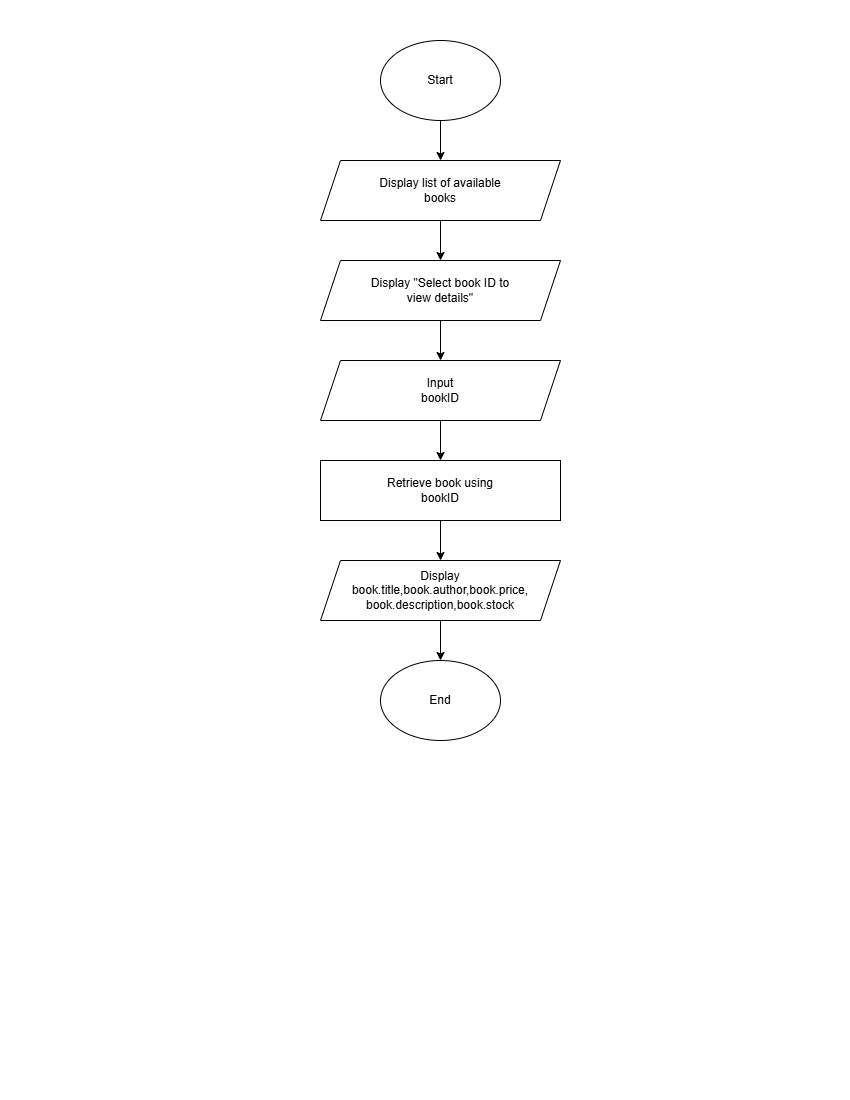

The diagram above was exported from draw.io. Its source (the exported page's mxGraphModel, read from the mxfile embedded in the PNG):
<mxGraphModel dx="1708" dy="713" grid="0" gridSize="10" guides="1" tooltips="1" connect="1" arrows="1" fold="1" page="1" pageScale="1" pageWidth="850" pageHeight="1100" math="0" shadow="0">
  <root>
    <mxCell id="0" />
    <mxCell id="1" parent="0" />
    <mxCell id="5y58-D7qTBah8nVbYfzn-5" edge="1" parent="1" source="5y58-D7qTBah8nVbYfzn-1" style="edgeStyle=orthogonalEdgeStyle;rounded=0;orthogonalLoop=1;jettySize=auto;html=1;" target="5y58-D7qTBah8nVbYfzn-4" value="">
      <mxGeometry relative="1" as="geometry" />
    </mxCell>
    <mxCell id="5y58-D7qTBah8nVbYfzn-1" parent="1" style="ellipse;whiteSpace=wrap;html=1;" value="" vertex="1">
      <mxGeometry height="80" width="120" x="380" y="40" as="geometry" />
    </mxCell>
    <mxCell id="5y58-D7qTBah8nVbYfzn-7" edge="1" parent="1" source="5y58-D7qTBah8nVbYfzn-4" style="edgeStyle=orthogonalEdgeStyle;rounded=0;orthogonalLoop=1;jettySize=auto;html=1;" target="5y58-D7qTBah8nVbYfzn-6" value="">
      <mxGeometry relative="1" as="geometry" />
    </mxCell>
    <mxCell id="5y58-D7qTBah8nVbYfzn-4" parent="1" style="shape=parallelogram;perimeter=parallelogramPerimeter;whiteSpace=wrap;html=1;fixedSize=1;" value="" vertex="1">
      <mxGeometry height="60" width="240" x="320" y="160" as="geometry" />
    </mxCell>
    <mxCell id="5y58-D7qTBah8nVbYfzn-9" edge="1" parent="1" source="5y58-D7qTBah8nVbYfzn-6" style="edgeStyle=orthogonalEdgeStyle;rounded=0;orthogonalLoop=1;jettySize=auto;html=1;" target="5y58-D7qTBah8nVbYfzn-8" value="">
      <mxGeometry relative="1" as="geometry" />
    </mxCell>
    <mxCell id="5y58-D7qTBah8nVbYfzn-6" parent="1" style="shape=parallelogram;perimeter=parallelogramPerimeter;whiteSpace=wrap;html=1;fixedSize=1;" value="" vertex="1">
      <mxGeometry height="60" width="240" x="320" y="260" as="geometry" />
    </mxCell>
    <mxCell id="5y58-D7qTBah8nVbYfzn-11" edge="1" parent="1" source="5y58-D7qTBah8nVbYfzn-8" style="edgeStyle=orthogonalEdgeStyle;rounded=0;orthogonalLoop=1;jettySize=auto;html=1;" target="5y58-D7qTBah8nVbYfzn-10" value="">
      <mxGeometry relative="1" as="geometry" />
    </mxCell>
    <mxCell id="5y58-D7qTBah8nVbYfzn-8" parent="1" style="shape=parallelogram;perimeter=parallelogramPerimeter;whiteSpace=wrap;html=1;fixedSize=1;" value="" vertex="1">
      <mxGeometry height="60" width="240" x="320" y="360" as="geometry" />
    </mxCell>
    <mxCell id="5y58-D7qTBah8nVbYfzn-13" edge="1" parent="1" source="5y58-D7qTBah8nVbYfzn-10" style="edgeStyle=orthogonalEdgeStyle;rounded=0;orthogonalLoop=1;jettySize=auto;html=1;" target="5y58-D7qTBah8nVbYfzn-12" value="">
      <mxGeometry relative="1" as="geometry" />
    </mxCell>
    <mxCell id="5y58-D7qTBah8nVbYfzn-10" parent="1" style="whiteSpace=wrap;html=1;" value="" vertex="1">
      <mxGeometry height="60" width="240" x="320" y="460" as="geometry" />
    </mxCell>
    <mxCell id="5y58-D7qTBah8nVbYfzn-15" edge="1" parent="1" source="5y58-D7qTBah8nVbYfzn-12" style="edgeStyle=orthogonalEdgeStyle;rounded=0;orthogonalLoop=1;jettySize=auto;html=1;" target="5y58-D7qTBah8nVbYfzn-14" value="">
      <mxGeometry relative="1" as="geometry" />
    </mxCell>
    <mxCell id="5y58-D7qTBah8nVbYfzn-12" parent="1" style="shape=parallelogram;perimeter=parallelogramPerimeter;whiteSpace=wrap;html=1;fixedSize=1;" value="" vertex="1">
      <mxGeometry height="60" width="240" x="320" y="560" as="geometry" />
    </mxCell>
    <mxCell id="5y58-D7qTBah8nVbYfzn-14" parent="1" style="ellipse;whiteSpace=wrap;html=1;" value="" vertex="1">
      <mxGeometry height="80" width="120" x="380" y="660" as="geometry" />
    </mxCell>
    <mxCell id="5y58-D7qTBah8nVbYfzn-16" parent="1" style="text;html=1;whiteSpace=wrap;strokeColor=none;fillColor=none;align=center;verticalAlign=middle;rounded=0;" value="Start" vertex="1">
      <mxGeometry height="30" width="60" x="410" y="65" as="geometry" />
    </mxCell>
    <mxCell id="5y58-D7qTBah8nVbYfzn-17" parent="1" style="text;html=1;whiteSpace=wrap;strokeColor=none;fillColor=none;align=center;verticalAlign=middle;rounded=0;" value="Display list of available books" vertex="1">
      <mxGeometry height="30" width="130" x="375" y="175" as="geometry" />
    </mxCell>
    <mxCell id="5y58-D7qTBah8nVbYfzn-18" parent="1" style="text;html=1;whiteSpace=wrap;strokeColor=none;fillColor=none;align=center;verticalAlign=middle;rounded=0;" value="Display &quot;Select book ID to view details&quot;" vertex="1">
      <mxGeometry height="30" width="150" x="365" y="275" as="geometry" />
    </mxCell>
    <mxCell id="5y58-D7qTBah8nVbYfzn-19" parent="1" style="text;html=1;whiteSpace=wrap;strokeColor=none;fillColor=none;align=center;verticalAlign=middle;rounded=0;" value="Input bookID" vertex="1">
      <mxGeometry height="30" width="60" x="410" y="375" as="geometry" />
    </mxCell>
    <mxCell id="5y58-D7qTBah8nVbYfzn-20" parent="1" style="text;html=1;whiteSpace=wrap;strokeColor=none;fillColor=none;align=center;verticalAlign=middle;rounded=0;" value="Retrieve book using bookID" vertex="1">
      <mxGeometry height="30" width="140" x="370" y="475" as="geometry" />
    </mxCell>
    <mxCell id="5y58-D7qTBah8nVbYfzn-21" parent="1" style="text;html=1;whiteSpace=wrap;strokeColor=none;fillColor=none;align=center;verticalAlign=middle;rounded=0;" value="Display book.title,book.author,book.price,&lt;div&gt;book.description,book.stock&lt;/div&gt;" vertex="1">
      <mxGeometry height="30" width="220" x="330" y="575" as="geometry" />
    </mxCell>
    <mxCell id="5y58-D7qTBah8nVbYfzn-22" parent="1" style="text;html=1;whiteSpace=wrap;strokeColor=none;fillColor=none;align=center;verticalAlign=middle;rounded=0;" value="End" vertex="1">
      <mxGeometry height="30" width="60" x="410" y="685" as="geometry" />
    </mxCell>
  </root>
</mxGraphModel>